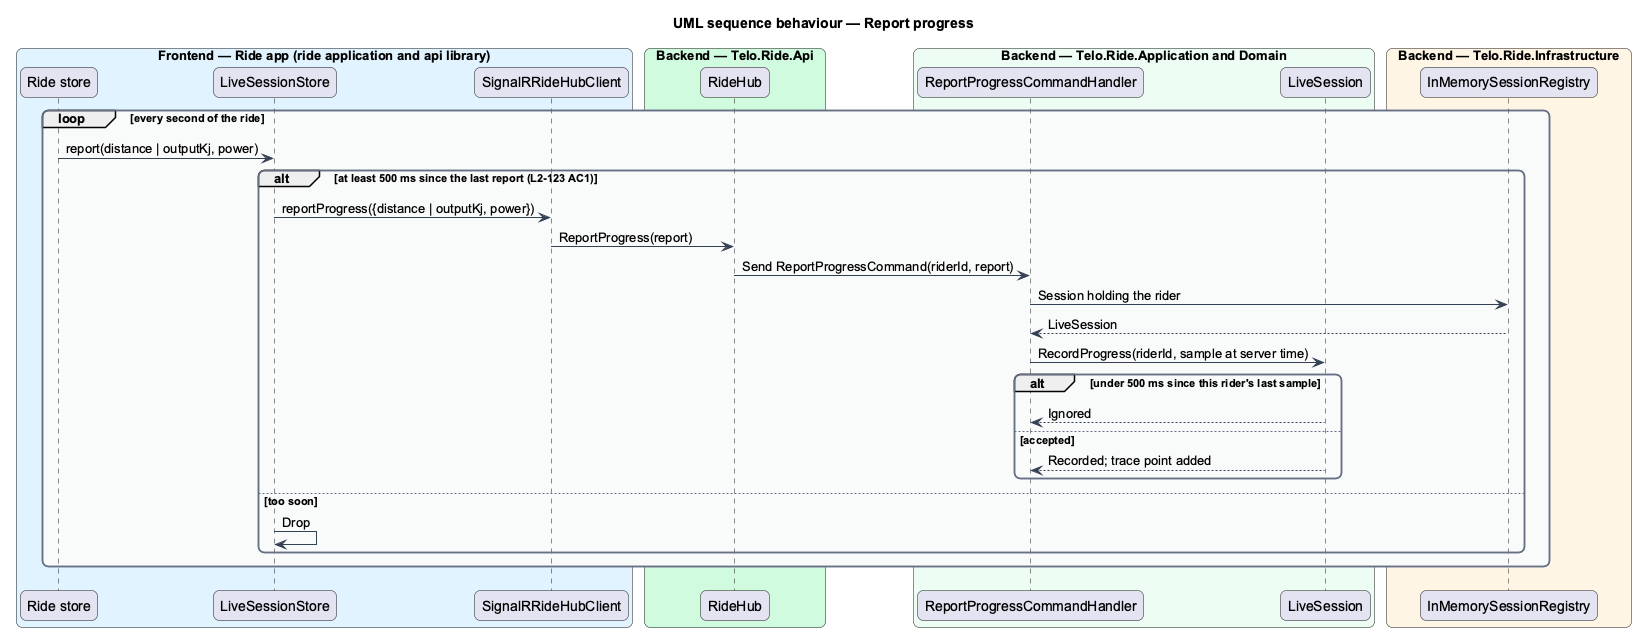

The diagram above was rendered by PlantUML. Its source (embedded in the PNG):
@startuml
title UML sequence behaviour — Report progress
skinparam backgroundColor #FFFFFF
skinparam shadowing false
skinparam roundcorner 12
skinparam defaultFontName Arial
skinparam ArrowColor #344054
skinparam rectangle {
  BorderColor #344054
  FontColor #101828
}
skinparam package {
  BorderColor #667085
  FontColor #101828
  BackgroundColor #F9FAFB
}
box "Frontend — Ride app (ride application and api library)" #E0F2FE
  participant "Ride store" as engine
  participant "LiveSessionStore" as reporter
  participant "SignalRRideHubClient" as client
end box
box "Backend — Telo.Ride.Api" #D1FADF
  participant "RideHub" as hub
end box
box "Backend — Telo.Ride.Application and Domain" #ECFDF3
  participant "ReportProgressCommandHandler" as handler
  participant "LiveSession" as session
end box
box "Backend — Telo.Ride.Infrastructure" #FFF4E5
  participant "InMemorySessionRegistry" as registry
end box
loop every second of the ride
  engine -> reporter : report(distance | outputKj, power)
  alt at least 500 ms since the last report (L2-123 AC1)
    reporter -> client : reportProgress({distance | outputKj, power})
    client -> hub : ReportProgress(report)
    hub -> handler : Send ReportProgressCommand(riderId, report)
    handler -> registry : Session holding the rider
    registry --> handler : LiveSession
    handler -> session : RecordProgress(riderId, sample at server time)
    alt under 500 ms since this rider's last sample
      session --> handler : Ignored
    else accepted
      session --> handler : Recorded; trace point added
    end
  else too soon
    reporter -> reporter : Drop
  end
end
@enduml